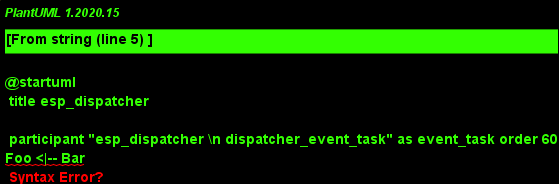

The diagram above was rendered by PlantUML. Its source (embedded in the PNG):
@startuml
 title esp_dispatcher

 participant "esp_dispatcher \n dispatcher_event_task" as event_task order 60
Foo <|-- Bar

@enduml